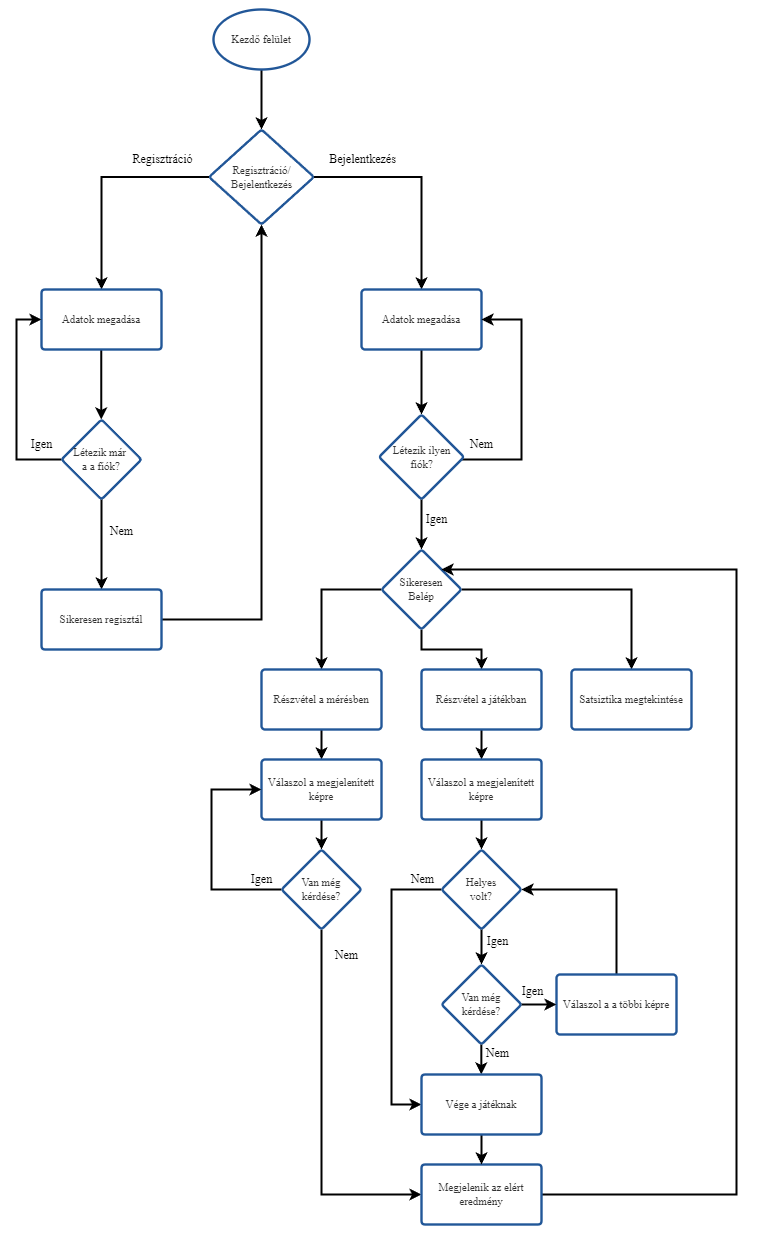

The diagram above was exported from draw.io. Its source (the exported page's mxGraphModel, read from the mxfile embedded in the PNG):
<mxGraphModel dx="797" dy="2479" grid="1" gridSize="15" guides="1" tooltips="1" connect="1" arrows="1" page="1" pageScale="1" pageWidth="1442" pageHeight="2040">
  <root>
    <mxCell id="0" />
    <mxCell id="1" parent="0" />
    <mxCell id="MX0NwOruQ7clvqLh1VIt-2" value="" style="edgeStyle=orthogonalEdgeStyle;rounded=0;orthogonalLoop=1;jettySize=auto;html=1;entryX=0.5;entryY=0;entryDx=0;entryDy=0;" edge="1" source="MX0NwOruQ7clvqLh1VIt-3" target="MX0NwOruQ7clvqLh1VIt-8" parent="1">
      <mxGeometry relative="1" as="geometry">
        <mxPoint x="485.0000000000002" y="95" as="targetPoint" />
      </mxGeometry>
    </mxCell>
    <mxCell id="MX0NwOruQ7clvqLh1VIt-3" value="Kezdő felület" style="strokeWidth=2.4;html=1;shape=mxgraph.flowchart.start_1;whiteSpace=wrap;rounded=1;fontSize=11;fontColor=#333333;fillColor=#ffffff;spacing=4;arcSize=6;strokeColor=#225798;" vertex="1" parent="1">
      <mxGeometry x="437.0000000000002" y="-45" width="96" height="60" as="geometry" />
    </mxCell>
    <mxCell id="MX0NwOruQ7clvqLh1VIt-6" value="" style="edgeStyle=orthogonalEdgeStyle;rounded=0;orthogonalLoop=1;jettySize=auto;html=1;" edge="1" source="MX0NwOruQ7clvqLh1VIt-8" target="MX0NwOruQ7clvqLh1VIt-10" parent="1">
      <mxGeometry relative="1" as="geometry" />
    </mxCell>
    <mxCell id="MX0NwOruQ7clvqLh1VIt-24" value="Bejelentkezés" style="edgeLabel;html=1;align=center;verticalAlign=middle;resizable=0;points=[];" vertex="1" connectable="0" parent="MX0NwOruQ7clvqLh1VIt-6">
      <mxGeometry x="-0.7897" relative="1" as="geometry">
        <mxPoint x="24.66" y="-17.49" as="offset" />
      </mxGeometry>
    </mxCell>
    <mxCell id="MX0NwOruQ7clvqLh1VIt-7" value="" style="edgeStyle=orthogonalEdgeStyle;rounded=0;orthogonalLoop=1;jettySize=auto;html=1;" edge="1" source="MX0NwOruQ7clvqLh1VIt-8" target="MX0NwOruQ7clvqLh1VIt-12" parent="1">
      <mxGeometry relative="1" as="geometry" />
    </mxCell>
    <mxCell id="MX0NwOruQ7clvqLh1VIt-23" value="Regisztráció" style="edgeLabel;html=1;align=center;verticalAlign=middle;resizable=0;points=[];" vertex="1" connectable="0" parent="MX0NwOruQ7clvqLh1VIt-7">
      <mxGeometry x="-0.5906" y="-3" relative="1" as="geometry">
        <mxPoint x="-2.37" y="-14.49" as="offset" />
      </mxGeometry>
    </mxCell>
    <mxCell id="MX0NwOruQ7clvqLh1VIt-8" value="Regisztráció/&lt;br&gt;Bejelentkezés&lt;br&gt;" style="rhombus;whiteSpace=wrap;html=1;rounded=1;fontSize=11;fontColor=#333333;strokeColor=#225798;strokeWidth=2.4;fillColor=#ffffff;spacing=4;arcSize=6;" vertex="1" parent="1">
      <mxGeometry x="432.5" y="75" width="105" height="95" as="geometry" />
    </mxCell>
    <mxCell id="MX0NwOruQ7clvqLh1VIt-81" style="edgeStyle=orthogonalEdgeStyle;rounded=0;orthogonalLoop=1;jettySize=auto;html=1;exitX=0.5;exitY=1;exitDx=0;exitDy=0;entryX=0.5;entryY=0;entryDx=0;entryDy=0;" edge="1" parent="1" source="MX0NwOruQ7clvqLh1VIt-10" target="MX0NwOruQ7clvqLh1VIt-20">
      <mxGeometry relative="1" as="geometry" />
    </mxCell>
    <mxCell id="MX0NwOruQ7clvqLh1VIt-10" value="Adatok megadása" style="whiteSpace=wrap;html=1;rounded=1;fontSize=11;fontColor=#333333;strokeColor=#225798;strokeWidth=2.4;fillColor=#ffffff;spacing=4;arcSize=6;" vertex="1" parent="1">
      <mxGeometry x="585.0000000000002" y="235" width="120" height="60" as="geometry" />
    </mxCell>
    <mxCell id="MX0NwOruQ7clvqLh1VIt-11" value="" style="edgeStyle=orthogonalEdgeStyle;rounded=0;orthogonalLoop=1;jettySize=auto;html=1;" edge="1" parent="1">
      <mxGeometry relative="1" as="geometry">
        <mxPoint x="324.7600000000002" y="295" as="sourcePoint" />
        <mxPoint x="324.7600000000002" y="365" as="targetPoint" />
      </mxGeometry>
    </mxCell>
    <mxCell id="MX0NwOruQ7clvqLh1VIt-12" value="Adatok megadása" style="whiteSpace=wrap;html=1;rounded=1;fontSize=11;fontColor=#333333;strokeColor=#225798;strokeWidth=2.4;fillColor=#ffffff;spacing=4;arcSize=6;" vertex="1" parent="1">
      <mxGeometry x="265.0000000000002" y="235" width="120" height="60" as="geometry" />
    </mxCell>
    <mxCell id="MX0NwOruQ7clvqLh1VIt-13" value="" style="edgeStyle=orthogonalEdgeStyle;rounded=0;orthogonalLoop=1;jettySize=auto;html=1;entryX=0;entryY=0.5;entryDx=0;entryDy=0;" edge="1" source="MX0NwOruQ7clvqLh1VIt-15" target="MX0NwOruQ7clvqLh1VIt-12" parent="1">
      <mxGeometry relative="1" as="geometry">
        <mxPoint x="240" y="270" as="targetPoint" />
        <Array as="points">
          <mxPoint x="240" y="405" />
          <mxPoint x="240" y="265" />
        </Array>
      </mxGeometry>
    </mxCell>
    <mxCell id="MX0NwOruQ7clvqLh1VIt-25" value="Igen" style="edgeLabel;html=1;align=center;verticalAlign=middle;resizable=0;points=[];" vertex="1" connectable="0" parent="MX0NwOruQ7clvqLh1VIt-13">
      <mxGeometry x="-0.2635" relative="1" as="geometry">
        <mxPoint x="25" y="17.14" as="offset" />
      </mxGeometry>
    </mxCell>
    <mxCell id="MX0NwOruQ7clvqLh1VIt-14" value="" style="edgeStyle=orthogonalEdgeStyle;rounded=0;orthogonalLoop=1;jettySize=auto;html=1;" edge="1" source="MX0NwOruQ7clvqLh1VIt-15" target="MX0NwOruQ7clvqLh1VIt-17" parent="1">
      <mxGeometry relative="1" as="geometry" />
    </mxCell>
    <mxCell id="MX0NwOruQ7clvqLh1VIt-26" value="Nem" style="edgeLabel;html=1;align=center;verticalAlign=middle;resizable=0;points=[];" vertex="1" connectable="0" parent="MX0NwOruQ7clvqLh1VIt-14">
      <mxGeometry x="-0.2889" y="1" relative="1" as="geometry">
        <mxPoint x="19" as="offset" />
      </mxGeometry>
    </mxCell>
    <mxCell id="MX0NwOruQ7clvqLh1VIt-15" value="Létezik már&amp;nbsp;&lt;br&gt;a a fiók?" style="rhombus;whiteSpace=wrap;html=1;rounded=1;fontSize=11;fontColor=#333333;strokeColor=#225798;strokeWidth=2.4;fillColor=#ffffff;spacing=4;arcSize=6;" vertex="1" parent="1">
      <mxGeometry x="285.0000000000002" y="365" width="80" height="80" as="geometry" />
    </mxCell>
    <mxCell id="MX0NwOruQ7clvqLh1VIt-31" value="" style="edgeStyle=orthogonalEdgeStyle;rounded=0;orthogonalLoop=1;jettySize=auto;html=1;entryX=0.5;entryY=1;entryDx=0;entryDy=0;" edge="1" parent="1" source="MX0NwOruQ7clvqLh1VIt-17" target="MX0NwOruQ7clvqLh1VIt-8">
      <mxGeometry relative="1" as="geometry">
        <mxPoint x="485.0000000000002" y="565" as="targetPoint" />
      </mxGeometry>
    </mxCell>
    <mxCell id="MX0NwOruQ7clvqLh1VIt-17" value="Sikeresen regisztál" style="whiteSpace=wrap;html=1;rounded=1;fontSize=11;fontColor=#333333;strokeColor=#225798;strokeWidth=2.4;fillColor=#ffffff;spacing=4;arcSize=6;" vertex="1" parent="1">
      <mxGeometry x="265.0000000000002" y="535" width="120" height="60" as="geometry" />
    </mxCell>
    <mxCell id="MX0NwOruQ7clvqLh1VIt-18" value="" style="edgeStyle=orthogonalEdgeStyle;rounded=0;orthogonalLoop=1;jettySize=auto;html=1;entryX=1;entryY=0.5;entryDx=0;entryDy=0;" edge="1" source="MX0NwOruQ7clvqLh1VIt-20" target="MX0NwOruQ7clvqLh1VIt-10" parent="1">
      <mxGeometry relative="1" as="geometry">
        <mxPoint x="745" y="270" as="targetPoint" />
        <Array as="points">
          <mxPoint x="745" y="405" />
          <mxPoint x="745" y="265" />
        </Array>
      </mxGeometry>
    </mxCell>
    <mxCell id="MX0NwOruQ7clvqLh1VIt-28" value="Nem" style="edgeLabel;html=1;align=center;verticalAlign=middle;resizable=0;points=[];" vertex="1" connectable="0" parent="MX0NwOruQ7clvqLh1VIt-18">
      <mxGeometry x="-0.6533" relative="1" as="geometry">
        <mxPoint x="-22" y="-15" as="offset" />
      </mxGeometry>
    </mxCell>
    <mxCell id="MX0NwOruQ7clvqLh1VIt-38" value="" style="edgeStyle=orthogonalEdgeStyle;rounded=0;orthogonalLoop=1;jettySize=auto;html=1;" edge="1" parent="1" source="MX0NwOruQ7clvqLh1VIt-20" target="MX0NwOruQ7clvqLh1VIt-35">
      <mxGeometry relative="1" as="geometry" />
    </mxCell>
    <mxCell id="MX0NwOruQ7clvqLh1VIt-80" value="Igen" style="edgeLabel;html=1;align=center;verticalAlign=middle;resizable=0;points=[];" vertex="1" connectable="0" parent="MX0NwOruQ7clvqLh1VIt-38">
      <mxGeometry x="0.6448" relative="1" as="geometry">
        <mxPoint x="15" y="-21.2" as="offset" />
      </mxGeometry>
    </mxCell>
    <mxCell id="MX0NwOruQ7clvqLh1VIt-20" value="Létezik ilyen&lt;br&gt;fiók?" style="rhombus;whiteSpace=wrap;html=1;rounded=1;fontSize=11;fontColor=#333333;strokeColor=#225798;strokeWidth=2.4;fillColor=#ffffff;spacing=4;arcSize=6;" vertex="1" parent="1">
      <mxGeometry x="602.5" y="360" width="85" height="85" as="geometry" />
    </mxCell>
    <mxCell id="MX0NwOruQ7clvqLh1VIt-41" value="" style="edgeStyle=orthogonalEdgeStyle;rounded=0;orthogonalLoop=1;jettySize=auto;html=1;entryX=0.5;entryY=0;entryDx=0;entryDy=0;" edge="1" parent="1" source="MX0NwOruQ7clvqLh1VIt-35" target="MX0NwOruQ7clvqLh1VIt-39">
      <mxGeometry relative="1" as="geometry">
        <mxPoint x="540" y="535" as="targetPoint" />
        <Array as="points">
          <mxPoint x="545" y="535" />
        </Array>
      </mxGeometry>
    </mxCell>
    <mxCell id="MX0NwOruQ7clvqLh1VIt-44" style="edgeStyle=orthogonalEdgeStyle;rounded=0;orthogonalLoop=1;jettySize=auto;html=1;exitX=0.5;exitY=1;exitDx=0;exitDy=0;entryX=0.5;entryY=0;entryDx=0;entryDy=0;" edge="1" parent="1" source="MX0NwOruQ7clvqLh1VIt-35" target="MX0NwOruQ7clvqLh1VIt-42">
      <mxGeometry relative="1" as="geometry" />
    </mxCell>
    <mxCell id="MX0NwOruQ7clvqLh1VIt-46" style="edgeStyle=orthogonalEdgeStyle;rounded=0;orthogonalLoop=1;jettySize=auto;html=1;exitX=1;exitY=0.5;exitDx=0;exitDy=0;entryX=0.5;entryY=0;entryDx=0;entryDy=0;" edge="1" parent="1" source="MX0NwOruQ7clvqLh1VIt-35" target="MX0NwOruQ7clvqLh1VIt-45">
      <mxGeometry relative="1" as="geometry">
        <mxPoint x="855" y="535.166666666667" as="targetPoint" />
      </mxGeometry>
    </mxCell>
    <mxCell id="MX0NwOruQ7clvqLh1VIt-35" value="Sikeresen&lt;br&gt;Belép" style="rhombus;whiteSpace=wrap;html=1;rounded=1;fontSize=11;fontColor=#333333;strokeColor=#225798;strokeWidth=2.4;fillColor=#ffffff;spacing=4;arcSize=6;" vertex="1" parent="1">
      <mxGeometry x="605.0000000000002" y="495" width="80" height="80" as="geometry" />
    </mxCell>
    <mxCell id="MX0NwOruQ7clvqLh1VIt-54" style="edgeStyle=orthogonalEdgeStyle;rounded=0;orthogonalLoop=1;jettySize=auto;html=1;exitX=0.5;exitY=1;exitDx=0;exitDy=0;entryX=0.5;entryY=0;entryDx=0;entryDy=0;" edge="1" parent="1" source="MX0NwOruQ7clvqLh1VIt-39" target="MX0NwOruQ7clvqLh1VIt-47">
      <mxGeometry relative="1" as="geometry" />
    </mxCell>
    <mxCell id="MX0NwOruQ7clvqLh1VIt-39" value="Részvétel a mérésben" style="whiteSpace=wrap;html=1;rounded=1;fontSize=11;fontColor=#333333;strokeColor=#225798;strokeWidth=2.4;fillColor=#ffffff;spacing=4;arcSize=6;" vertex="1" parent="1">
      <mxGeometry x="485.0000000000002" y="615" width="120" height="60" as="geometry" />
    </mxCell>
    <mxCell id="MX0NwOruQ7clvqLh1VIt-55" style="edgeStyle=orthogonalEdgeStyle;rounded=0;orthogonalLoop=1;jettySize=auto;html=1;exitX=0.5;exitY=1;exitDx=0;exitDy=0;entryX=0.5;entryY=0;entryDx=0;entryDy=0;" edge="1" parent="1" source="MX0NwOruQ7clvqLh1VIt-42" target="MX0NwOruQ7clvqLh1VIt-51">
      <mxGeometry relative="1" as="geometry" />
    </mxCell>
    <mxCell id="MX0NwOruQ7clvqLh1VIt-42" value="Részvétel a játékban" style="whiteSpace=wrap;html=1;rounded=1;fontSize=11;fontColor=#333333;strokeColor=#225798;strokeWidth=2.4;fillColor=#ffffff;spacing=4;arcSize=6;" vertex="1" parent="1">
      <mxGeometry x="645.0000000000002" y="615" width="120" height="60" as="geometry" />
    </mxCell>
    <mxCell id="MX0NwOruQ7clvqLh1VIt-45" value="Satsiztika megtekintése" style="whiteSpace=wrap;html=1;rounded=1;fontSize=11;fontColor=#333333;strokeColor=#225798;strokeWidth=2.4;fillColor=#ffffff;spacing=4;arcSize=6;" vertex="1" parent="1">
      <mxGeometry x="795.0000000000002" y="615" width="120" height="60" as="geometry" />
    </mxCell>
    <mxCell id="MX0NwOruQ7clvqLh1VIt-56" style="edgeStyle=orthogonalEdgeStyle;rounded=0;orthogonalLoop=1;jettySize=auto;html=1;exitX=0.5;exitY=1;exitDx=0;exitDy=0;entryX=0.5;entryY=0;entryDx=0;entryDy=0;" edge="1" parent="1" source="MX0NwOruQ7clvqLh1VIt-47" target="MX0NwOruQ7clvqLh1VIt-48">
      <mxGeometry relative="1" as="geometry" />
    </mxCell>
    <mxCell id="MX0NwOruQ7clvqLh1VIt-47" value="Válaszol a megjelenített képre" style="whiteSpace=wrap;html=1;rounded=1;fontSize=11;fontColor=#333333;strokeColor=#225798;strokeWidth=2.4;fillColor=#ffffff;spacing=4;arcSize=6;" vertex="1" parent="1">
      <mxGeometry x="485.0000000000002" y="705" width="120" height="60" as="geometry" />
    </mxCell>
    <mxCell id="MX0NwOruQ7clvqLh1VIt-50" style="edgeStyle=orthogonalEdgeStyle;rounded=0;orthogonalLoop=1;jettySize=auto;html=1;exitX=0;exitY=0.5;exitDx=0;exitDy=0;" edge="1" parent="1" source="MX0NwOruQ7clvqLh1VIt-48" target="MX0NwOruQ7clvqLh1VIt-47">
      <mxGeometry relative="1" as="geometry">
        <mxPoint x="435" y="735" as="targetPoint" />
        <Array as="points">
          <mxPoint x="435" y="835" />
          <mxPoint x="435" y="735" />
        </Array>
      </mxGeometry>
    </mxCell>
    <mxCell id="MX0NwOruQ7clvqLh1VIt-58" value="Igen" style="edgeLabel;html=1;align=center;verticalAlign=middle;resizable=0;points=[];" vertex="1" connectable="0" parent="MX0NwOruQ7clvqLh1VIt-50">
      <mxGeometry x="-0.8227" y="-2" relative="1" as="geometry">
        <mxPoint x="-0.83" y="-8" as="offset" />
      </mxGeometry>
    </mxCell>
    <mxCell id="MX0NwOruQ7clvqLh1VIt-70" style="edgeStyle=orthogonalEdgeStyle;rounded=0;orthogonalLoop=1;jettySize=auto;html=1;exitX=0.5;exitY=1;exitDx=0;exitDy=0;entryX=0;entryY=0.5;entryDx=0;entryDy=0;" edge="1" parent="1" source="MX0NwOruQ7clvqLh1VIt-48" target="MX0NwOruQ7clvqLh1VIt-72">
      <mxGeometry relative="1" as="geometry">
        <mxPoint x="544.5" y="1055" as="targetPoint" />
        <mxPoint x="544.5000000000002" y="910" as="sourcePoint" />
      </mxGeometry>
    </mxCell>
    <mxCell id="MX0NwOruQ7clvqLh1VIt-82" value="Nem" style="edgeLabel;html=1;align=center;verticalAlign=middle;resizable=0;points=[];" vertex="1" connectable="0" parent="MX0NwOruQ7clvqLh1VIt-70">
      <mxGeometry x="-0.754" y="-1" relative="1" as="geometry">
        <mxPoint x="26" y="-19.83" as="offset" />
      </mxGeometry>
    </mxCell>
    <mxCell id="MX0NwOruQ7clvqLh1VIt-48" value="Van még&lt;br&gt;kérdése?" style="rhombus;whiteSpace=wrap;html=1;rounded=1;fontSize=11;fontColor=#333333;strokeColor=#225798;strokeWidth=2.4;fillColor=#ffffff;spacing=4;arcSize=6;" vertex="1" parent="1">
      <mxGeometry x="505.0000000000002" y="795" width="80" height="80" as="geometry" />
    </mxCell>
    <mxCell id="MX0NwOruQ7clvqLh1VIt-57" style="edgeStyle=orthogonalEdgeStyle;rounded=0;orthogonalLoop=1;jettySize=auto;html=1;exitX=0.5;exitY=1;exitDx=0;exitDy=0;entryX=0.5;entryY=0;entryDx=0;entryDy=0;" edge="1" parent="1" source="MX0NwOruQ7clvqLh1VIt-51" target="MX0NwOruQ7clvqLh1VIt-52">
      <mxGeometry relative="1" as="geometry" />
    </mxCell>
    <mxCell id="MX0NwOruQ7clvqLh1VIt-51" value="Válaszol a megjelenített képre" style="whiteSpace=wrap;html=1;rounded=1;fontSize=11;fontColor=#333333;strokeColor=#225798;strokeWidth=2.4;fillColor=#ffffff;spacing=4;arcSize=6;" vertex="1" parent="1">
      <mxGeometry x="645.0000000000002" y="705" width="120" height="60" as="geometry" />
    </mxCell>
    <mxCell id="MX0NwOruQ7clvqLh1VIt-61" style="edgeStyle=orthogonalEdgeStyle;rounded=0;orthogonalLoop=1;jettySize=auto;html=1;exitX=0.5;exitY=1;exitDx=0;exitDy=0;entryX=0.5;entryY=0;entryDx=0;entryDy=0;" edge="1" parent="1" source="MX0NwOruQ7clvqLh1VIt-52" target="MX0NwOruQ7clvqLh1VIt-60">
      <mxGeometry relative="1" as="geometry">
        <Array as="points">
          <mxPoint x="705" y="885" />
          <mxPoint x="705" y="885" />
        </Array>
      </mxGeometry>
    </mxCell>
    <mxCell id="MX0NwOruQ7clvqLh1VIt-68" value="Igen" style="edgeLabel;html=1;align=center;verticalAlign=middle;resizable=0;points=[];" vertex="1" connectable="0" parent="MX0NwOruQ7clvqLh1VIt-61">
      <mxGeometry x="-0.3302" y="-1" relative="1" as="geometry">
        <mxPoint x="17" as="offset" />
      </mxGeometry>
    </mxCell>
    <mxCell id="MX0NwOruQ7clvqLh1VIt-83" style="edgeStyle=orthogonalEdgeStyle;rounded=0;orthogonalLoop=1;jettySize=auto;html=1;exitX=0;exitY=0.5;exitDx=0;exitDy=0;" edge="1" parent="1" source="MX0NwOruQ7clvqLh1VIt-52">
      <mxGeometry relative="1" as="geometry">
        <mxPoint x="645" y="1050" as="targetPoint" />
        <Array as="points">
          <mxPoint x="615" y="835" />
          <mxPoint x="615" y="1050" />
        </Array>
      </mxGeometry>
    </mxCell>
    <mxCell id="MX0NwOruQ7clvqLh1VIt-84" value="Nem" style="edgeLabel;html=1;align=center;verticalAlign=middle;resizable=0;points=[];" vertex="1" connectable="0" parent="MX0NwOruQ7clvqLh1VIt-83">
      <mxGeometry x="-0.6652" y="17" relative="1" as="geometry">
        <mxPoint x="29.66" y="-27" as="offset" />
      </mxGeometry>
    </mxCell>
    <mxCell id="MX0NwOruQ7clvqLh1VIt-52" value="Helyes&lt;br&gt;volt?" style="rhombus;whiteSpace=wrap;html=1;rounded=1;fontSize=11;fontColor=#333333;strokeColor=#225798;strokeWidth=2.4;fillColor=#ffffff;spacing=4;arcSize=6;" vertex="1" parent="1">
      <mxGeometry x="665.0000000000002" y="795" width="80" height="80" as="geometry" />
    </mxCell>
    <mxCell id="MX0NwOruQ7clvqLh1VIt-63" style="edgeStyle=orthogonalEdgeStyle;rounded=0;orthogonalLoop=1;jettySize=auto;html=1;exitX=0.5;exitY=0;exitDx=0;exitDy=0;entryX=1;entryY=0.5;entryDx=0;entryDy=0;" edge="1" parent="1" source="MX0NwOruQ7clvqLh1VIt-59" target="MX0NwOruQ7clvqLh1VIt-52">
      <mxGeometry relative="1" as="geometry">
        <mxPoint x="839.6666666666667" y="840" as="targetPoint" />
      </mxGeometry>
    </mxCell>
    <mxCell id="MX0NwOruQ7clvqLh1VIt-59" value="Válaszol a a többi képre" style="whiteSpace=wrap;html=1;rounded=1;fontSize=11;fontColor=#333333;strokeColor=#225798;strokeWidth=2.4;fillColor=#ffffff;spacing=4;arcSize=6;" vertex="1" parent="1">
      <mxGeometry x="780.0000000000002" y="920" width="120" height="60" as="geometry" />
    </mxCell>
    <mxCell id="MX0NwOruQ7clvqLh1VIt-62" style="edgeStyle=orthogonalEdgeStyle;rounded=0;orthogonalLoop=1;jettySize=auto;html=1;exitX=1;exitY=0.5;exitDx=0;exitDy=0;entryX=0;entryY=0.5;entryDx=0;entryDy=0;" edge="1" parent="1" source="MX0NwOruQ7clvqLh1VIt-60" target="MX0NwOruQ7clvqLh1VIt-59">
      <mxGeometry relative="1" as="geometry" />
    </mxCell>
    <mxCell id="MX0NwOruQ7clvqLh1VIt-67" value="Igen" style="edgeLabel;html=1;align=center;verticalAlign=middle;resizable=0;points=[];" vertex="1" connectable="0" parent="MX0NwOruQ7clvqLh1VIt-62">
      <mxGeometry x="0.5908" relative="1" as="geometry">
        <mxPoint x="-16.78" y="-13" as="offset" />
      </mxGeometry>
    </mxCell>
    <mxCell id="MX0NwOruQ7clvqLh1VIt-71" style="edgeStyle=orthogonalEdgeStyle;rounded=0;orthogonalLoop=1;jettySize=auto;html=1;exitX=0.5;exitY=1;exitDx=0;exitDy=0;" edge="1" parent="1">
      <mxGeometry relative="1" as="geometry">
        <mxPoint x="704.83" y="1020" as="targetPoint" />
        <mxPoint x="704.8300000000003" y="990" as="sourcePoint" />
        <Array as="points">
          <mxPoint x="704.83" y="990" />
          <mxPoint x="704.83" y="990" />
        </Array>
      </mxGeometry>
    </mxCell>
    <mxCell id="MX0NwOruQ7clvqLh1VIt-85" value="Nem" style="edgeLabel;html=1;align=center;verticalAlign=middle;resizable=0;points=[];" vertex="1" connectable="0" parent="MX0NwOruQ7clvqLh1VIt-71">
      <mxGeometry x="-0.5222" y="1" relative="1" as="geometry">
        <mxPoint x="15.17" y="0.6700000000000017" as="offset" />
      </mxGeometry>
    </mxCell>
    <mxCell id="MX0NwOruQ7clvqLh1VIt-60" value="Van még&lt;br&gt;kérdése?" style="rhombus;whiteSpace=wrap;html=1;rounded=1;fontSize=11;fontColor=#333333;strokeColor=#225798;strokeWidth=2.4;fillColor=#ffffff;spacing=4;arcSize=6;" vertex="1" parent="1">
      <mxGeometry x="665.0000000000002" y="910" width="80" height="80" as="geometry" />
    </mxCell>
    <mxCell id="MX0NwOruQ7clvqLh1VIt-79" style="edgeStyle=orthogonalEdgeStyle;rounded=0;orthogonalLoop=1;jettySize=auto;html=1;exitX=1;exitY=0.5;exitDx=0;exitDy=0;entryX=1;entryY=0;entryDx=0;entryDy=0;" edge="1" parent="1" source="MX0NwOruQ7clvqLh1VIt-72" target="MX0NwOruQ7clvqLh1VIt-35">
      <mxGeometry relative="1" as="geometry">
        <mxPoint x="960" y="510" as="targetPoint" />
        <Array as="points">
          <mxPoint x="960" y="1140" />
          <mxPoint x="960" y="515" />
        </Array>
      </mxGeometry>
    </mxCell>
    <mxCell id="MX0NwOruQ7clvqLh1VIt-72" value="Megjelenik az elért eredmény" style="whiteSpace=wrap;html=1;rounded=1;fontSize=11;fontColor=#333333;strokeColor=#225798;strokeWidth=2.4;fillColor=#ffffff;spacing=4;arcSize=6;" vertex="1" parent="1">
      <mxGeometry x="645.0000000000002" y="1110" width="120" height="60" as="geometry" />
    </mxCell>
    <mxCell id="MX0NwOruQ7clvqLh1VIt-78" style="edgeStyle=orthogonalEdgeStyle;rounded=0;orthogonalLoop=1;jettySize=auto;html=1;exitX=0.5;exitY=1;exitDx=0;exitDy=0;entryX=0.5;entryY=0;entryDx=0;entryDy=0;" edge="1" parent="1" source="MX0NwOruQ7clvqLh1VIt-75" target="MX0NwOruQ7clvqLh1VIt-72">
      <mxGeometry relative="1" as="geometry" />
    </mxCell>
    <mxCell id="MX0NwOruQ7clvqLh1VIt-75" value="Vége a játéknak" style="whiteSpace=wrap;html=1;rounded=1;fontSize=11;fontColor=#333333;strokeColor=#225798;strokeWidth=2.4;fillColor=#ffffff;spacing=4;arcSize=6;" vertex="1" parent="1">
      <mxGeometry x="645.0000000000002" y="1020" width="120" height="60" as="geometry" />
    </mxCell>
  </root>
</mxGraphModel>